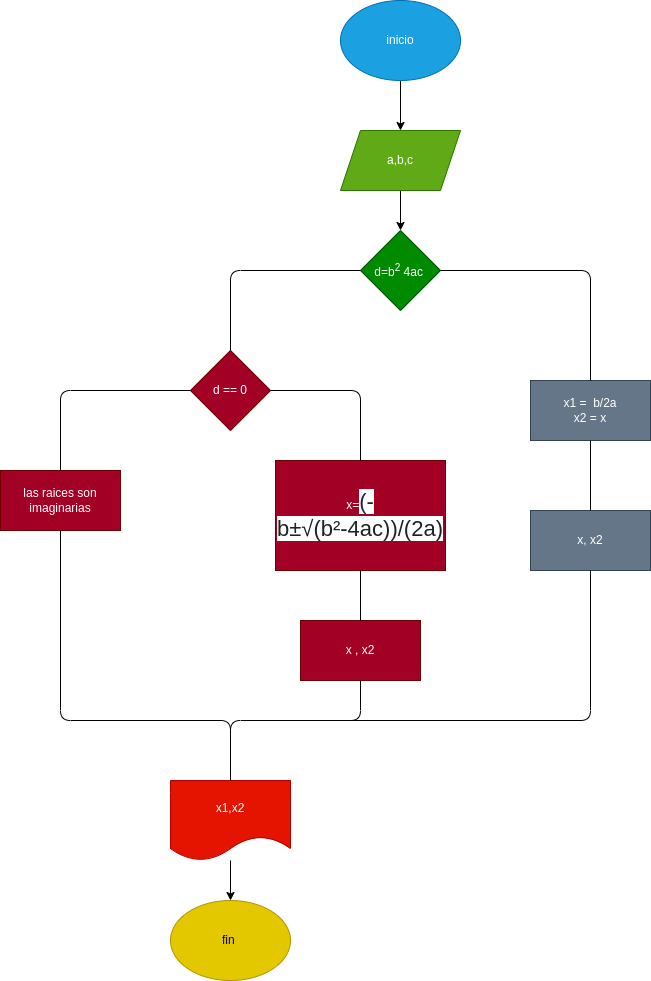

The diagram above was exported from draw.io. Its source (the exported page's mxGraphModel, read from the mxfile embedded in the PNG):
<mxGraphModel dx="662" dy="411" grid="1" gridSize="10" guides="1" tooltips="1" connect="1" arrows="1" fold="1" page="1" pageScale="1" pageWidth="827" pageHeight="1169" math="0" shadow="0">
  <root>
    <mxCell id="0" />
    <mxCell id="1" parent="0" />
    <mxCell id="4" value="" style="edgeStyle=none;html=1;" edge="1" parent="1" source="2" target="3">
      <mxGeometry relative="1" as="geometry" />
    </mxCell>
    <mxCell id="2" value="inicio" style="ellipse;whiteSpace=wrap;html=1;fillColor=#1ba1e2;fontColor=#ffffff;strokeColor=#006EAF;" vertex="1" parent="1">
      <mxGeometry x="360" width="120" height="80" as="geometry" />
    </mxCell>
    <mxCell id="8" value="" style="edgeStyle=none;html=1;" edge="1" parent="1" source="3" target="6">
      <mxGeometry relative="1" as="geometry" />
    </mxCell>
    <mxCell id="3" value="a,b,c" style="shape=parallelogram;perimeter=parallelogramPerimeter;whiteSpace=wrap;html=1;fixedSize=1;fillColor=#60a917;fontColor=#ffffff;strokeColor=#2D7600;" vertex="1" parent="1">
      <mxGeometry x="360" y="130" width="120" height="60" as="geometry" />
    </mxCell>
    <mxCell id="6" value="d=b&lt;sup&gt;2&lt;/sup&gt;&amp;nbsp;4ac&lt;sup&gt;&amp;nbsp;&lt;/sup&gt;" style="rhombus;whiteSpace=wrap;html=1;fillColor=#008a00;fontColor=#ffffff;strokeColor=#005700;" vertex="1" parent="1">
      <mxGeometry x="380" y="230" width="80" height="80" as="geometry" />
    </mxCell>
    <mxCell id="9" value="d == 0" style="rhombus;whiteSpace=wrap;html=1;fillColor=#a20025;fontColor=#ffffff;strokeColor=#6F0000;" vertex="1" parent="1">
      <mxGeometry x="210" y="350" width="80" height="80" as="geometry" />
    </mxCell>
    <mxCell id="10" value="x1 =&amp;nbsp; b/2a&lt;br&gt;x2 = x" style="rounded=0;whiteSpace=wrap;html=1;fillColor=#647687;fontColor=#ffffff;strokeColor=#314354;" vertex="1" parent="1">
      <mxGeometry x="550" y="380" width="120" height="60" as="geometry" />
    </mxCell>
    <mxCell id="11" value="x, x2" style="rounded=0;whiteSpace=wrap;html=1;fillColor=#647687;fontColor=#ffffff;strokeColor=#314354;" vertex="1" parent="1">
      <mxGeometry x="550" y="510" width="120" height="60" as="geometry" />
    </mxCell>
    <mxCell id="12" value="x=&lt;span style=&quot;color: rgb(32, 33, 36); font-family: &amp;quot;Google Sans&amp;quot;, arial, sans-serif; font-size: 22px; text-align: left; background-color: rgb(255, 255, 255);&quot;&gt;(-b±√(b²-4ac))/(2a)&lt;/span&gt;" style="rounded=0;whiteSpace=wrap;html=1;fillColor=#a20025;fontColor=#ffffff;strokeColor=#6F0000;" vertex="1" parent="1">
      <mxGeometry x="295" y="460" width="170" height="110" as="geometry" />
    </mxCell>
    <mxCell id="13" value="las raices son imaginarias" style="rounded=0;whiteSpace=wrap;html=1;fillColor=#a20025;fontColor=#ffffff;strokeColor=#6F0000;" vertex="1" parent="1">
      <mxGeometry x="20" y="470" width="120" height="60" as="geometry" />
    </mxCell>
    <mxCell id="14" value="x , x2" style="rounded=0;whiteSpace=wrap;html=1;fillColor=#a20025;fontColor=#ffffff;strokeColor=#6F0000;" vertex="1" parent="1">
      <mxGeometry x="320" y="620" width="120" height="60" as="geometry" />
    </mxCell>
    <mxCell id="27" value="" style="edgeStyle=none;html=1;" edge="1" parent="1" source="15" target="26">
      <mxGeometry relative="1" as="geometry" />
    </mxCell>
    <mxCell id="15" value="x1,x2" style="shape=document;whiteSpace=wrap;html=1;boundedLbl=1;fillColor=#e51400;fontColor=#ffffff;strokeColor=#B20000;" vertex="1" parent="1">
      <mxGeometry x="190" y="780" width="120" height="80" as="geometry" />
    </mxCell>
    <mxCell id="16" value="" style="endArrow=none;html=1;entryX=0;entryY=0.5;entryDx=0;entryDy=0;exitX=0.5;exitY=0;exitDx=0;exitDy=0;" edge="1" parent="1" source="9" target="6">
      <mxGeometry width="50" height="50" relative="1" as="geometry">
        <mxPoint x="420" y="480" as="sourcePoint" />
        <mxPoint x="470" y="430" as="targetPoint" />
        <Array as="points">
          <mxPoint x="250" y="270" />
        </Array>
      </mxGeometry>
    </mxCell>
    <mxCell id="17" value="" style="endArrow=none;html=1;entryX=1;entryY=0.5;entryDx=0;entryDy=0;exitX=0.5;exitY=0;exitDx=0;exitDy=0;" edge="1" parent="1" source="10" target="6">
      <mxGeometry width="50" height="50" relative="1" as="geometry">
        <mxPoint x="420" y="480" as="sourcePoint" />
        <mxPoint x="470" y="430" as="targetPoint" />
        <Array as="points">
          <mxPoint x="610" y="270" />
        </Array>
      </mxGeometry>
    </mxCell>
    <mxCell id="18" value="" style="endArrow=none;html=1;entryX=1;entryY=0.5;entryDx=0;entryDy=0;exitX=0.5;exitY=0;exitDx=0;exitDy=0;" edge="1" parent="1" source="12" target="9">
      <mxGeometry width="50" height="50" relative="1" as="geometry">
        <mxPoint x="420" y="480" as="sourcePoint" />
        <mxPoint x="470" y="430" as="targetPoint" />
        <Array as="points">
          <mxPoint x="380" y="390" />
        </Array>
      </mxGeometry>
    </mxCell>
    <mxCell id="19" value="" style="endArrow=none;html=1;entryX=0;entryY=0.5;entryDx=0;entryDy=0;exitX=0.5;exitY=0;exitDx=0;exitDy=0;" edge="1" parent="1" source="13" target="9">
      <mxGeometry width="50" height="50" relative="1" as="geometry">
        <mxPoint x="420" y="480" as="sourcePoint" />
        <mxPoint x="470" y="430" as="targetPoint" />
        <Array as="points">
          <mxPoint x="80" y="390" />
        </Array>
      </mxGeometry>
    </mxCell>
    <mxCell id="20" value="" style="endArrow=none;html=1;entryX=0.5;entryY=1;entryDx=0;entryDy=0;exitX=0.5;exitY=0;exitDx=0;exitDy=0;" edge="1" parent="1" source="14" target="12">
      <mxGeometry width="50" height="50" relative="1" as="geometry">
        <mxPoint x="420" y="670" as="sourcePoint" />
        <mxPoint x="470" y="620" as="targetPoint" />
      </mxGeometry>
    </mxCell>
    <mxCell id="21" value="" style="endArrow=none;html=1;entryX=0.5;entryY=1;entryDx=0;entryDy=0;exitX=0.5;exitY=0;exitDx=0;exitDy=0;" edge="1" parent="1" source="15" target="13">
      <mxGeometry width="50" height="50" relative="1" as="geometry">
        <mxPoint x="420" y="670" as="sourcePoint" />
        <mxPoint x="470" y="620" as="targetPoint" />
        <Array as="points">
          <mxPoint x="250" y="720" />
          <mxPoint x="80" y="720" />
        </Array>
      </mxGeometry>
    </mxCell>
    <mxCell id="22" value="" style="endArrow=none;html=1;entryX=0.5;entryY=1;entryDx=0;entryDy=0;exitX=0.5;exitY=0;exitDx=0;exitDy=0;" edge="1" parent="1" source="15" target="14">
      <mxGeometry width="50" height="50" relative="1" as="geometry">
        <mxPoint x="420" y="670" as="sourcePoint" />
        <mxPoint x="470" y="620" as="targetPoint" />
        <Array as="points">
          <mxPoint x="250" y="720" />
          <mxPoint x="380" y="720" />
        </Array>
      </mxGeometry>
    </mxCell>
    <mxCell id="23" value="" style="endArrow=none;html=1;entryX=0.5;entryY=1;entryDx=0;entryDy=0;exitX=0.5;exitY=0;exitDx=0;exitDy=0;" edge="1" parent="1" source="11" target="10">
      <mxGeometry width="50" height="50" relative="1" as="geometry">
        <mxPoint x="600" y="600" as="sourcePoint" />
        <mxPoint x="650" y="550" as="targetPoint" />
      </mxGeometry>
    </mxCell>
    <mxCell id="25" value="" style="endArrow=none;html=1;entryX=0.5;entryY=1;entryDx=0;entryDy=0;" edge="1" parent="1" target="11">
      <mxGeometry width="50" height="50" relative="1" as="geometry">
        <mxPoint x="360" y="720" as="sourcePoint" />
        <mxPoint x="600" y="610" as="targetPoint" />
        <Array as="points">
          <mxPoint x="610" y="720" />
        </Array>
      </mxGeometry>
    </mxCell>
    <mxCell id="26" value="fin&amp;nbsp;" style="ellipse;whiteSpace=wrap;html=1;fillColor=#e3c800;fontColor=#000000;strokeColor=#B09500;" vertex="1" parent="1">
      <mxGeometry x="190" y="900" width="120" height="80" as="geometry" />
    </mxCell>
  </root>
</mxGraphModel>